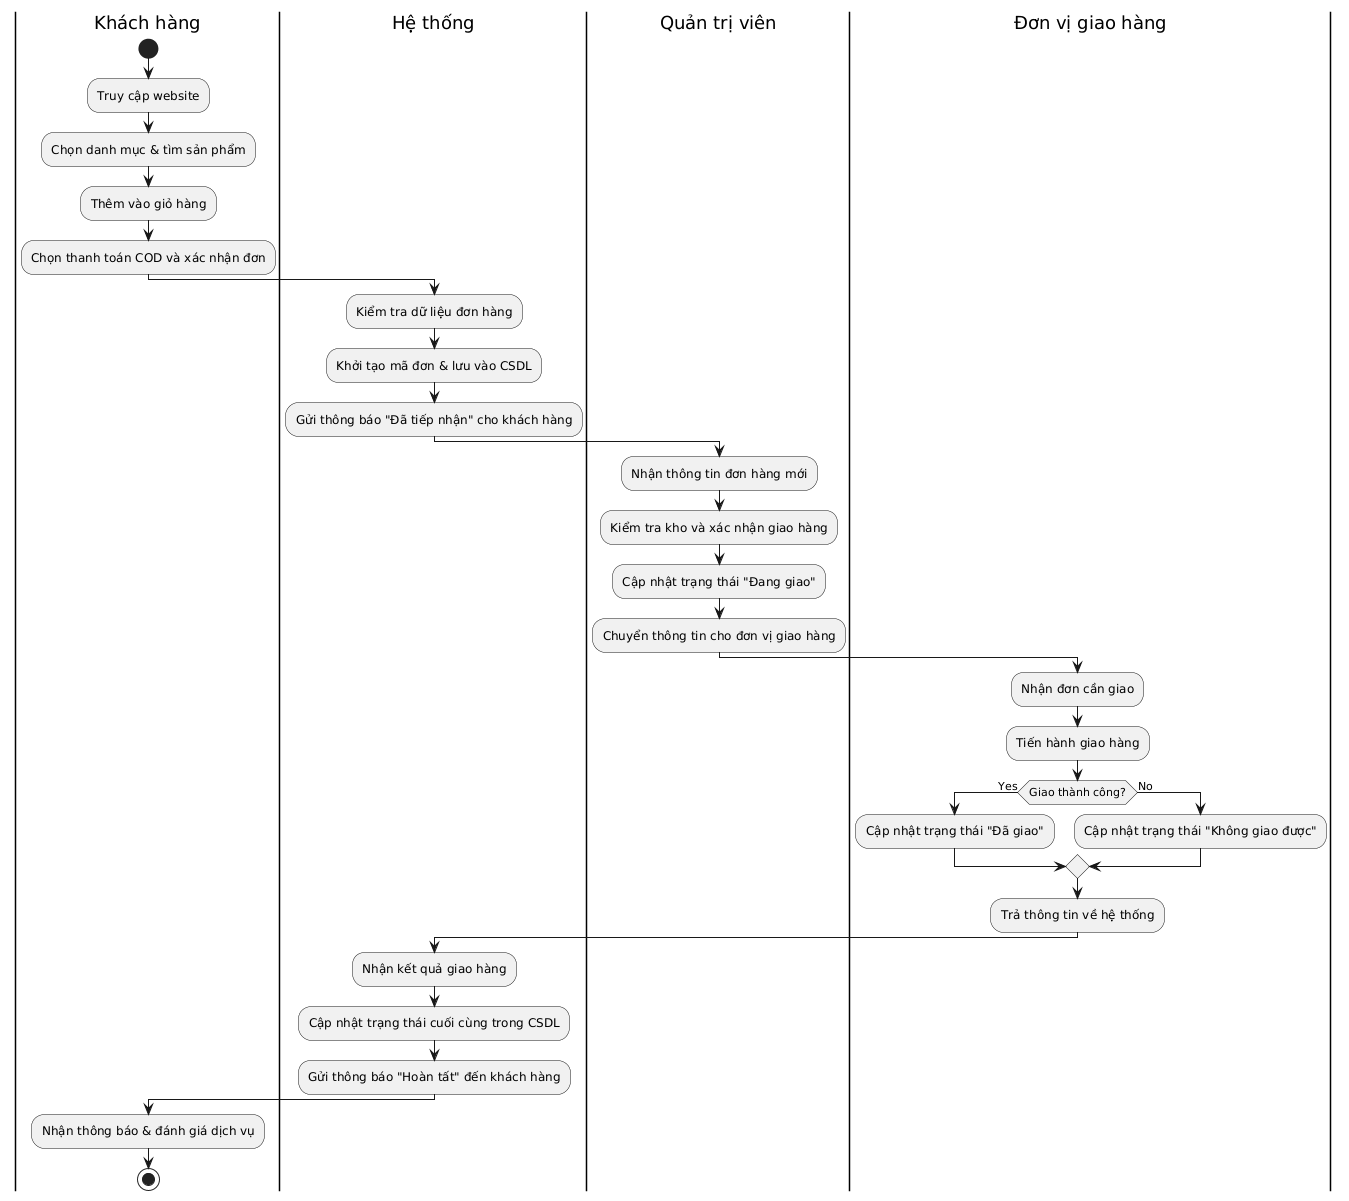

The diagram above was rendered by PlantUML. Its source (embedded in the PNG):
@startuml
|Khách hàng|
start
:Truy cập website;
:Chọn danh mục & tìm sản phẩm;
:Thêm vào giỏ hàng;
:Chọn thanh toán COD và xác nhận đơn;

|Hệ thống|
:Kiểm tra dữ liệu đơn hàng;
:Khởi tạo mã đơn & lưu vào CSDL;
:Gửi thông báo "Đã tiếp nhận" cho khách hàng;

|Quản trị viên|
:Nhận thông tin đơn hàng mới;
:Kiểm tra kho và xác nhận giao hàng;
:Cập nhật trạng thái "Đang giao";
:Chuyển thông tin cho đơn vị giao hàng;

|Đơn vị giao hàng|
:Nhận đơn cần giao;
:Tiến hành giao hàng;
if (Giao thành công?) then (Yes)
  :Cập nhật trạng thái "Đã giao";
else (No)
  :Cập nhật trạng thái "Không giao được";
endif
:Trả thông tin về hệ thống;

|Hệ thống|
:Nhận kết quả giao hàng;
:Cập nhật trạng thái cuối cùng trong CSDL;
:Gửi thông báo "Hoàn tất" đến khách hàng;

|Khách hàng|
:Nhận thông báo & đánh giá dịch vụ;
stop
@enduml